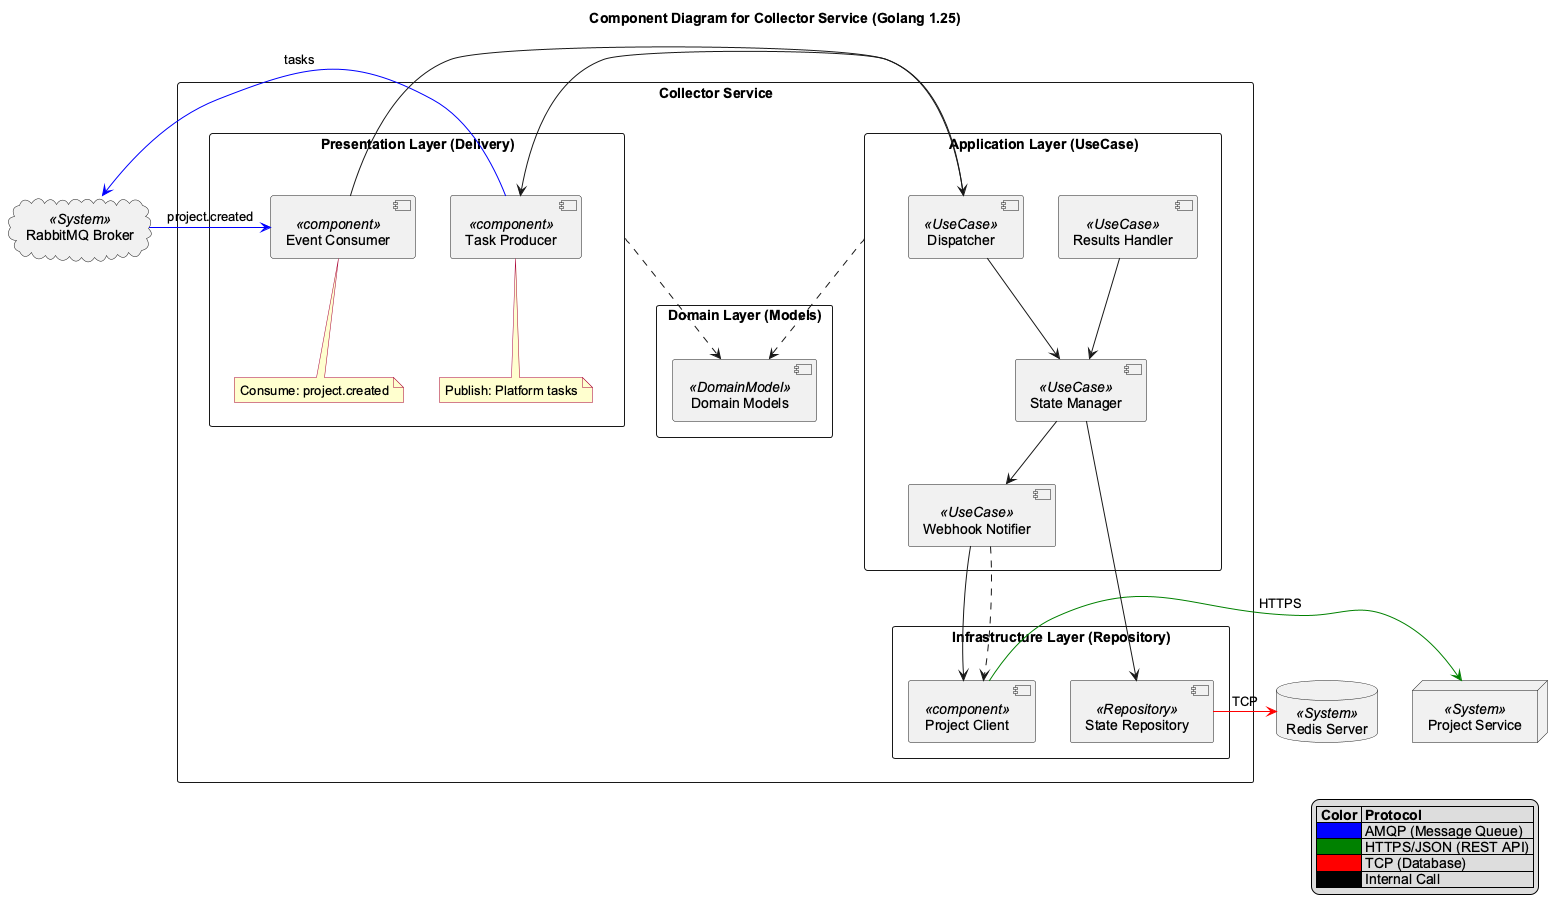

The diagram above was rendered by PlantUML. Its source (embedded in the PNG):
@startuml

title Component Diagram for Collector Service (Golang 1.25)

' Cấu hình giao diện
skinparam componentStyle uml2
skinparam packageStyle rectangle
skinparam shadowing false
skinparam DefaultFontName "Arial"
skinparam NoteBackgroundColor #FEFECE
skinparam NoteBorderColor #A80036

' External Systems (Hệ thống bên ngoài)
cloud "RabbitMQ Broker" as rabbitmq <<System>>
database "Redis Server" as redis_ext <<System>>
node "Project Service" as project_svc <<System>>

' Collector Service Boundary
package "Collector Service" as collector_svc {

    ' Presentation Layer
    package "Presentation Layer (Delivery)" as delivery_layer {
        [Event Consumer] as rmq_consumer <<component>>
        note bottom of rmq_consumer: Consume: project.created
        
        [Task Producer] as rmq_producer <<component>>
        note bottom of rmq_producer: Publish: Platform tasks
    }

    ' Application Layer
    package "Application Layer (UseCase)" as usecase_layer {
        [Dispatcher] as dispatcher_uc <<UseCase>>
        [State Manager] as state_uc <<UseCase>>
        [Results Handler] as results_uc <<UseCase>>
        [Webhook Notifier] as webhook_uc <<UseCase>>
    }

    ' Domain Layer
    package "Domain Layer (Models)" as domain_layer {
        [Domain Models] as models <<DomainModel>>
    }

    ' Infrastructure Layer
    package "Infrastructure Layer (Repository)" as infra_layer {
        [State Repository] as redis_repo <<Repository>>
        [Project Client] as project_client <<component>>
    }
}

' Relationships (Mối quan hệ)

' External to Presentation
rabbitmq -[#blue]> rmq_consumer : project.created
rmq_producer -[#blue]> rabbitmq : tasks

' Presentation to Application
rmq_consumer --> dispatcher_uc
dispatcher_uc --> state_uc
dispatcher_uc --> rmq_producer

' Application Layer interactions
results_uc --> state_uc
state_uc --> webhook_uc
webhook_uc --> project_client

' Infrastructure to External
redis_repo -[#red]> redis_ext : TCP
project_client -[#green]> project_svc : HTTPS

' Application to Infrastructure
state_uc --> redis_repo
webhook_uc ..> project_client

' Domain dependencies (lightweight)
usecase_layer ..> models
delivery_layer ..> models

' Legend
legend right
  |= Color |= Protocol |
  | <#blue> | AMQP (Message Queue) |
  | <#green> | HTTPS/JSON (REST API) |
  | <#red> | TCP (Database) |
  | <#black> | Internal Call |
endlegend

@enduml